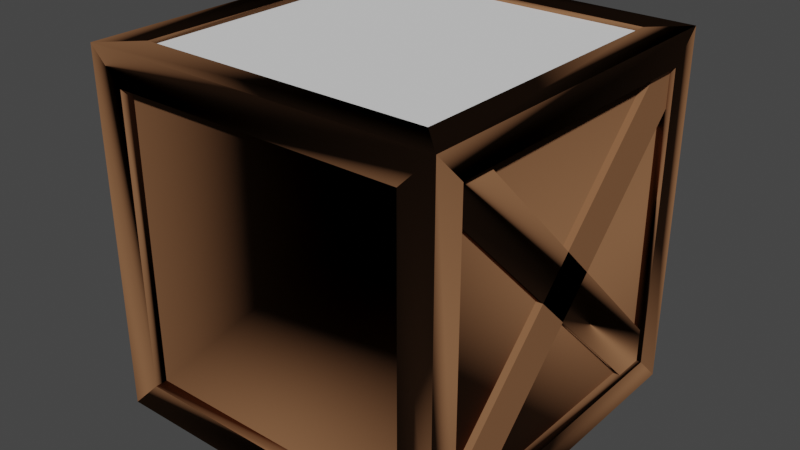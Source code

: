 # Source: Box.blend  (saved by Blender 2.92.15; exported with 4.5.12 LTS)
import bpy
from mathutils import Matrix  # noqa: F401  (used for matrix-valued properties, if any)

bpy.ops.wm.read_factory_settings(use_empty=True)
scene = bpy.context.scene
scene.name = 'Scene'

# ---- materials (node trees are filled in below, after node groups)
mat_material_002 = bpy.data.materials.new('Material.002')
mat_material_002.use_transparent_shadow = False

# ---- material node trees
mat_material_002.use_nodes = True; mat_material_002.node_tree.nodes.clear()
_N = mat_material_002.node_tree.nodes; _L = mat_material_002.node_tree.links
n0 = _N.new('ShaderNodeBsdfPrincipled'); n0.name = 'Principled BSDF'; n0.location = (10, 300)
n0.distribution = 'GGX'
n0.subsurface_method = 'BURLEY'
n0.inputs[3].default_value = 1.45
n0.inputs[13].default_value = 0.0
n0.inputs[27].default_value = (0.0, 0.0, 0.0, 1.0)
n0.inputs[28].default_value = 1.0
n1 = _N.new('ShaderNodeOutputMaterial'); n1.name = 'Material Output'; n1.location = (300, 300)
n2 = _N.new('ShaderNodeRGB'); n2.name = 'RGB'; n2.location = (-180, 280)
n2.outputs[0].default_value = (0.2346, 0.1119, 0.05448, 1.0)
_L.new(n0.outputs[0], n1.inputs[0])
_L.new(n2.outputs[0], n0.inputs[0])
n1.is_active_output = True

# ---- world
world_world = bpy.data.worlds.new('World'); scene.world = world_world
world_world.use_nodes = True; world_world.node_tree.nodes.clear()
_N = world_world.node_tree.nodes; _L = world_world.node_tree.links
n0 = _N.new('ShaderNodeOutputWorld'); n0.name = 'World Output'; n0.location = (300, 300)
n1 = _N.new('ShaderNodeBackground'); n1.name = 'Background'; n1.location = (10, 300)
n1.inputs[0].default_value = (0.05088, 0.05088, 0.05088, 1.0)
_L.new(n1.outputs[0], n0.inputs[0])
n0.is_active_output = True
world_world.color = (0.05088, 0.05088, 0.05088)
world_world.use_sun_shadow = False
world_world.sun_shadow_jitter_overblur = 0.0

# ---- meshes
me_mesh_001 = bpy.data.meshes.new('Mesh.001')
me_mesh_001.from_pydata([(28.33, -22.77, 57.77), (28.33, 29.04, 5.969), (27.24, -22.77, 57.77), (27.24, 29.04, 5.969), (27.24, -28.24, 52.3), (27.24, 23.56, 0.4938), (28.33, -28.24, 52.3), (28.33, 23.56, 0.4938), (-29.39, -29.32, 58.65), (29.11, -29.32, 58.65), (-29.39, 29.18, 58.65), (29.11, 29.18, 58.65), (-29.39, 29.18, 0.1553), (29.11, 29.18, 0.1553), (-29.39, -29.32, 0.1553), (29.11, -29.32, 0.1553), (29.11, -24.44, 5.03), (29.11, -24.44, 53.78), (29.11, 24.31, 5.03), (29.11, 24.31, 53.78), (-24.06, -23.99, 58.65), (23.78, -23.99, 58.65), (23.78, 23.85, 58.65), (-24.06, 23.85, 58.65), (-25.0, 24.79, 0.1553), (24.73, 24.79, 0.1553), (24.73, -24.93, 0.1553), (-25.0, -24.93, 0.1553), (-29.39, -24.93, 4.543), (-29.39, -24.93, 54.27), (-29.39, 24.79, 54.27), (-29.39, 24.79, 4.543), (-24.51, 29.18, 53.78), (24.24, 29.18, 53.78), (24.24, 29.18, 5.03), (-24.51, 29.18, 5.03), (-24.02, -29.32, 5.518), (23.75, -29.32, 5.518), (23.75, -29.32, 53.29), (-24.02, -29.32, 53.29), (-24.51, 27.29, 53.78), (24.24, 27.29, 53.78), (24.24, 27.29, 5.03), (-24.51, 27.29, 5.03), (-27.58, -24.93, 4.543), (-27.58, -24.93, 54.27), (-27.58, 24.79, 54.27), (-27.58, 24.79, 4.543), (-25.0, 24.79, 1.866), (24.73, 24.79, 1.866), (24.73, -24.93, 1.866), (-25.0, -24.93, 1.866), (27.25, -24.44, 5.03), (27.25, -24.44, 53.78), (27.25, 24.31, 5.03), (27.25, 24.31, 53.78), (-24.06, -23.99, 57.11), (23.78, -23.99, 57.11), (23.78, 23.85, 57.11), (-24.06, 23.85, 57.11), (-24.02, -27.31, 5.518), (23.75, -27.31, 5.518), (23.75, -27.31, 53.29), (-24.02, -27.31, 53.29), (-27.51, -22.77, 57.77), (-27.51, 29.04, 5.969), (-28.6, -22.77, 57.77), (-28.6, 29.04, 5.969), (-28.6, -28.24, 52.3), (-28.6, 23.56, 0.4938), (-27.51, -28.24, 52.3), (-27.51, 23.56, 0.4938), (28.53, 28.37, 5.969), (-23.28, 28.37, 57.77), (28.53, 27.28, 5.969), (-23.28, 27.28, 57.77), (23.05, 27.28, 0.4938), (-28.75, 27.28, 52.3), (23.05, 28.37, 0.4938), (-28.75, 28.37, 52.3), (28.33, -28.24, 5.969), (28.33, 23.56, 57.77), (27.24, -28.24, 5.969), (27.24, 23.56, 57.77), (27.24, -22.77, 0.4938), (27.24, 29.04, 52.3), (28.33, -22.77, 0.4938), (28.33, 29.04, 52.3), (23.05, 28.37, 57.77), (-28.75, 28.37, 5.969), (23.05, 27.28, 57.77), (-28.75, 27.28, 5.969), (28.53, 27.28, 52.3), (-23.28, 27.28, 0.4938), (28.53, 28.37, 52.3), (-23.28, 28.37, 0.4938), (-27.51, -28.24, 5.969), (-27.51, 23.56, 57.77), (-28.6, -28.24, 5.969), (-28.6, 23.56, 57.77), (-28.6, -22.77, 0.4938), (-28.6, 29.04, 52.3), (-27.51, -22.77, 0.4938), (-27.51, 29.04, 52.3)], [], [(0, 1, 3, 2), (2, 3, 5, 4), (4, 5, 7, 6), (6, 7, 1, 0), (1, 7, 5, 3), (6, 0, 2, 4), (56, 57, 58, 59), (40, 41, 42, 43), (48, 49, 50, 51), (60, 61, 62, 63), (53, 52, 54, 55), (44, 45, 46, 47), (9, 15, 16, 17), (15, 13, 18, 16), (13, 11, 19, 18), (11, 9, 17, 19), (8, 9, 21, 20), (9, 11, 22, 21), (11, 10, 23, 22), (10, 8, 20, 23), (12, 13, 25, 24), (13, 15, 26, 25), (15, 14, 27, 26), (14, 12, 24, 27), (14, 8, 29, 28), (8, 10, 30, 29), (10, 12, 31, 30), (12, 14, 28, 31), (10, 11, 33, 32), (11, 13, 34, 33), (13, 12, 35, 34), (12, 10, 32, 35), (14, 15, 37, 36), (15, 9, 38, 37), (9, 8, 39, 38), (8, 14, 36, 39), (32, 33, 41, 40), (33, 34, 42, 41), (34, 35, 43, 42), (35, 32, 40, 43), (28, 29, 45, 44), (29, 30, 46, 45), (30, 31, 47, 46), (31, 28, 44, 47), (24, 25, 49, 48), (25, 26, 50, 49), (26, 27, 51, 50), (27, 24, 48, 51), (17, 16, 52, 53), (16, 18, 54, 52), (18, 19, 55, 54), (19, 17, 53, 55), (20, 21, 57, 56), (21, 22, 58, 57), (22, 23, 59, 58), (23, 20, 56, 59), (36, 37, 61, 60), (37, 38, 62, 61), (38, 39, 63, 62), (39, 36, 60, 63), (64, 65, 67, 66), (66, 67, 69, 68), (68, 69, 71, 70), (70, 71, 65, 64), (65, 71, 69, 67), (70, 64, 66, 68), (72, 73, 75, 74), (74, 75, 77, 76), (76, 77, 79, 78), (78, 79, 73, 72), (73, 79, 77, 75), (78, 72, 74, 76), (80, 81, 83, 82), (82, 83, 85, 84), (84, 85, 87, 86), (86, 87, 81, 80), (81, 87, 85, 83), (86, 80, 82, 84), (88, 89, 91, 90), (90, 91, 93, 92), (92, 93, 95, 94), (94, 95, 89, 88), (89, 95, 93, 91), (94, 88, 90, 92), (96, 97, 99, 98), (98, 99, 101, 100), (100, 101, 103, 102), (102, 103, 97, 96), (97, 103, 101, 99), (102, 96, 98, 100)])
me_mesh_001.polygons.foreach_set('use_smooth', [True] * 90)
_k = set([(0, 1), (0, 2), (0, 6), (1, 3), (1, 7), (2, 3), (2, 4), (3, 5), (4, 5), (4, 6), (5, 7), (6, 7), (8, 9), (8, 10), (8, 14), (8, 20), (8, 29), (8, 39), (9, 11), (9, 15), (9, 17), (9, 21), (9, 38), (10, 11), (10, 12), (10, 23), (10, 30), (10, 32), (11, 13), (11, 19), (11, 22), (11, 33), (12, 13), (12, 14), (12, 24), (12, 31), (12, 35), (13, 15), (13, 18), (13, 25), (13, 34), (14, 15), (14, 27), (14, 28), (14, 36), (15, 16), (15, 26), (15, 37), (16, 17), (16, 18), (16, 52), (17, 19), (17, 53), (18, 19), (18, 54), (19, 55), (20, 21), (20, 23), (20, 56), (21, 22), (21, 57), (22, 23), (22, 58), (23, 59), (24, 25), (24, 27), (24, 48), (25, 26), (25, 49), (26, 27), (26, 50), (27, 51), (28, 29), (28, 31), (28, 44), (29, 30), (29, 45), (30, 31), (30, 46), (31, 47), (32, 33), (32, 35), (32, 40), (33, 34), (33, 41), (34, 35), (34, 42), (35, 43), (36, 37), (36, 39), (36, 60), (37, 38), (37, 61), (38, 39), (38, 62), (39, 63), (40, 41), (40, 43), (41, 42), (42, 43), (44, 45), (44, 47), (45, 46), (46, 47), (48, 49), (48, 51), (49, 50), (50, 51), (52, 53), (52, 54), (53, 55), (54, 55), (56, 57), (56, 59), (57, 58), (58, 59), (60, 61), (60, 63), (61, 62), (62, 63), (64, 65), (64, 66), (64, 70), (65, 67), (65, 71), (66, 67), (66, 68), (67, 69), (68, 69), (68, 70), (69, 71), (70, 71), (72, 73), (72, 74), (72, 78), (73, 75), (73, 79), (74, 75), (74, 76), (75, 77), (76, 77), (76, 78), (77, 79), (78, 79), (80, 81), (80, 82), (80, 86), (81, 83), (81, 87), (82, 83), (82, 84), (83, 85), (84, 85), (84, 86), (85, 87), (86, 87), (88, 89), (88, 90), (88, 94), (89, 91), (89, 95), (90, 91), (90, 92), (91, 93), (92, 93), (92, 94), (93, 95), (94, 95), (96, 97), (96, 98), (96, 102), (97, 99), (97, 103), (98, 99), (98, 100), (99, 101), (100, 101), (100, 102), (101, 103), (102, 103)])
me_mesh_001.attributes.new('sharp_edge', 'BOOLEAN', 'EDGE').data.foreach_set('value', [ (min(e.vertices), max(e.vertices)) in _k for e in me_mesh_001.edges])
_uv = me_mesh_001.uv_layers.new(name='map1')
_uv.uv.foreach_set('vector', [0.5932, 0.3972, 0.5932, 0.5111, 0.5908, 0.5111, 0.5908, 0.3972, 0.5847, 0.4119, 0.4708, 0.5258, 0.4587, 0.5138, 0.5726, 0.3999, 0.8461, 0.641, 0.8461, 0.5271, 0.8485, 0.5271, 0.8485, 0.641, 0.3387, 0.3999, 0.4526, 0.5138, 0.4405, 0.5258, 0.3266, 0.4119, 0.5932, 0.5111, 0.5932, 0.5231, 0.5908, 0.5231, 0.5908, 0.5111, 0.5932, 0.4092, 0.5932, 0.3972, 0.5908, 0.3972, 0.5908, 0.4092, 0.8928, 0.8695, 0.998, 0.8695, 0.998, 0.9747, 0.8928, 0.9747, 0.001992, 0.8803, 0.001992, 0.7731, 0.1092, 0.7731, 0.1092, 0.8803, 0.8887, 0.7544, 0.8887, 0.645, 0.998, 0.645, 0.998, 0.7544, 0.4446, 0.9893, 0.4446, 0.8843, 0.5497, 0.8843, 0.5497, 0.9893, 0.1172, 0.8803, 0.1172, 0.7731, 0.2244, 0.7731, 0.2244, 0.8803, 0.7732, 0.6571, 0.8825, 0.6571, 0.8825, 0.7664, 0.7732, 0.7664, 0.001992, 0.001975, 0.1306, 0.001975, 0.1199, 0.01269, 0.01271, 0.01269, 0.1306, 0.001975, 0.1306, 0.1306, 0.1199, 0.1199, 0.1199, 0.01269, 0.1306, 0.1306, 0.001992, 0.1306, 0.01271, 0.1199, 0.1199, 0.1199, 0.001992, 0.1306, 0.001992, 0.001975, 0.01271, 0.01269, 0.01271, 0.1199, 0.1386, 0.1306, 0.1386, 0.001975, 0.1503, 0.01369, 0.1503, 0.1189, 0.1386, 0.001975, 0.2672, 0.001975, 0.2555, 0.01369, 0.1503, 0.01369, 0.2672, 0.001975, 0.2672, 0.1306, 0.2555, 0.1189, 0.2555, 0.01369, 0.2672, 0.1306, 0.1386, 0.1306, 0.1503, 0.1189, 0.2555, 0.1189, 0.275, 0.001975, 0.4037, 0.001975, 0.394, 0.01162, 0.2847, 0.01162, 0.4037, 0.001975, 0.4037, 0.1306, 0.394, 0.121, 0.394, 0.01162, 0.4037, 0.1306, 0.275, 0.1306, 0.2847, 0.121, 0.394, 0.121, 0.275, 0.1306, 0.275, 0.001975, 0.2847, 0.01162, 0.2847, 0.121, 0.4115, 0.001975, 0.5401, 0.001975, 0.5305, 0.01162, 0.4211, 0.01162, 0.5401, 0.001975, 0.5401, 0.1306, 0.5305, 0.121, 0.5305, 0.01162, 0.5401, 0.1306, 0.4115, 0.1306, 0.4211, 0.121, 0.5305, 0.121, 0.4115, 0.1306, 0.4115, 0.001975, 0.4211, 0.01162, 0.4211, 0.121, 0.5479, 0.1306, 0.5479, 0.001975, 0.5586, 0.01269, 0.5586, 0.1199, 0.5479, 0.001975, 0.6765, 0.001975, 0.6658, 0.01269, 0.5586, 0.01269, 0.6765, 0.001975, 0.6765, 0.1306, 0.6658, 0.1199, 0.6658, 0.01269, 0.6765, 0.1306, 0.5479, 0.1306, 0.5586, 0.1199, 0.6658, 0.1199, 0.6843, 0.1306, 0.6843, 0.001975, 0.6961, 0.01377, 0.6961, 0.1188, 0.6843, 0.001975, 0.813, 0.001975, 0.8012, 0.01377, 0.6961, 0.01377, 0.813, 0.001975, 0.813, 0.1306, 0.8012, 0.1188, 0.8012, 0.01377, 0.813, 0.1306, 0.6843, 0.1306, 0.6961, 0.1188, 0.8012, 0.1188, 0.2322, 0.8803, 0.2322, 0.7731, 0.2363, 0.7731, 0.2363, 0.8803, 0.248, 0.7731, 0.248, 0.8803, 0.2439, 0.8803, 0.2439, 0.7731, 0.2597, 0.7731, 0.2597, 0.8803, 0.2556, 0.8803, 0.2556, 0.7731, 0.2714, 0.7731, 0.2714, 0.8803, 0.2672, 0.8803, 0.2672, 0.7731, 0.7631, 0.7664, 0.7631, 0.6571, 0.7671, 0.6571, 0.7671, 0.7664, 0.753, 0.7664, 0.753, 0.6571, 0.757, 0.6571, 0.757, 0.7664, 0.7429, 0.7664, 0.7429, 0.6571, 0.7468, 0.6571, 0.7468, 0.7664, 0.7328, 0.7664, 0.7328, 0.6571, 0.7367, 0.6571, 0.7367, 0.7664, 0.7229, 0.7664, 0.7229, 0.6571, 0.7266, 0.6571, 0.7266, 0.7664, 0.713, 0.7664, 0.713, 0.6571, 0.7167, 0.6571, 0.7167, 0.7664, 0.7068, 0.6571, 0.7068, 0.7664, 0.7031, 0.7664, 0.7031, 0.6571, 0.6969, 0.6571, 0.6969, 0.7664, 0.6932, 0.7664, 0.6932, 0.6571, 0.283, 0.7731, 0.283, 0.8803, 0.2789, 0.8803, 0.2789, 0.7731, 0.2947, 0.7731, 0.2947, 0.8803, 0.2906, 0.8803, 0.2906, 0.7731, 0.3064, 0.7731, 0.3064, 0.8803, 0.3023, 0.8803, 0.3023, 0.7731, 0.3181, 0.7731, 0.3181, 0.8803, 0.314, 0.8803, 0.314, 0.7731, 0.8833, 0.9868, 0.8833, 0.8816, 0.8867, 0.8816, 0.8867, 0.9868, 0.8772, 0.8816, 0.8772, 0.9868, 0.8738, 0.9868, 0.8738, 0.8816, 0.8676, 0.8816, 0.8676, 0.9868, 0.8642, 0.9868, 0.8642, 0.8816, 0.8547, 0.9868, 0.8547, 0.8816, 0.8581, 0.8816, 0.8581, 0.9868, 0.4341, 0.9893, 0.4341, 0.8843, 0.4385, 0.8843, 0.4385, 0.9893, 0.4235, 0.9893, 0.4235, 0.8843, 0.4279, 0.8843, 0.4279, 0.9893, 0.4174, 0.8843, 0.4174, 0.9893, 0.413, 0.9893, 0.413, 0.8843, 0.4025, 0.9893, 0.4025, 0.8843, 0.4069, 0.8843, 0.4069, 0.9893, 0.5503, 0.2672, 0.5503, 0.3811, 0.5479, 0.3811, 0.5479, 0.2672, 0.6836, 0.2793, 0.5697, 0.3932, 0.5576, 0.3811, 0.6716, 0.2672, 0.8168, 0.641, 0.8168, 0.5271, 0.8192, 0.5271, 0.8192, 0.641, 0.7022, 0.2672, 0.8161, 0.3811, 0.8041, 0.3932, 0.6902, 0.2793, 0.5503, 0.3811, 0.5503, 0.3932, 0.5479, 0.3932, 0.5479, 0.3811, 0.5503, 0.2793, 0.5503, 0.2672, 0.5479, 0.2672, 0.5479, 0.2793, 0.04778, 0.4119, 0.04778, 0.5258, 0.04538, 0.5258, 0.04538, 0.4119, 0.01403, 0.5298, 0.1279, 0.6437, 0.1159, 0.6558, 0.001992, 0.5418, 0.8656, 0.641, 0.8656, 0.5271, 0.868, 0.5271, 0.868, 0.641, 0.2607, 0.5418, 0.1468, 0.6558, 0.1347, 0.6437, 0.2486, 0.5298, 0.04778, 0.5258, 0.04778, 0.5138, 0.04538, 0.5138, 0.04538, 0.5258, 0.04778, 0.3999, 0.04778, 0.4119, 0.04538, 0.4119, 0.04538, 0.3999, 0.8777, 0.5271, 0.8777, 0.641, 0.8753, 0.641, 0.8753, 0.5271, 0.2793, 0.5298, 0.3932, 0.6437, 0.3812, 0.6558, 0.2672, 0.5418, 0.3998, 0.6558, 0.3998, 0.5418, 0.4022, 0.5418, 0.4022, 0.6558, 0.5355, 0.5418, 0.4216, 0.6558, 0.4095, 0.6437, 0.5234, 0.5298, 0.4022, 0.5298, 0.4022, 0.5418, 0.3998, 0.5418, 0.3998, 0.5298, 0.4022, 0.6558, 0.4022, 0.6437, 0.3998, 0.6437, 0.3998, 0.6558, 0.3205, 0.3999, 0.3205, 0.5138, 0.3181, 0.5138, 0.3181, 0.3999, 0.312, 0.4119, 0.198, 0.5258, 0.186, 0.5138, 0.2999, 0.3999, 0.8558, 0.641, 0.8558, 0.5271, 0.8582, 0.5271, 0.8582, 0.641, 0.06595, 0.3999, 0.1799, 0.5138, 0.1678, 0.5258, 0.05391, 0.4119, 0.3205, 0.5138, 0.3205, 0.5258, 0.3181, 0.5258, 0.3181, 0.5138, 0.3205, 0.4119, 0.3205, 0.3999, 0.3181, 0.3999, 0.3181, 0.4119, 0.8875, 0.5271, 0.8875, 0.641, 0.8851, 0.641, 0.8851, 0.5271, 0.5541, 0.5298, 0.668, 0.6437, 0.656, 0.6558, 0.542, 0.5418, 0.6746, 0.6531, 0.6746, 0.5392, 0.677, 0.5392, 0.677, 0.6531, 0.8103, 0.5392, 0.6964, 0.6531, 0.6843, 0.641, 0.7982, 0.5271, 0.677, 0.5271, 0.677, 0.5392, 0.6746, 0.5392, 0.6746, 0.5271, 0.677, 0.6531, 0.677, 0.641, 0.6746, 0.641, 0.6746, 0.6531])
me_mesh_001.materials.append(mat_material_002)
me_mesh_001.use_remesh_fix_poles = True
me_mesh_001.use_remesh_preserve_attributes = False
me_mesh_001.use_mirror_vertex_groups = False
me_mesh_001.update()
me_mesh_001.normals_split_custom_set([tuple(v) for v in zip(*[iter([0.0, 0.7071, 0.7071, 0.7071, 0.7071, -1.457e-05, 0.7071, -1.305e-05, 0.7071, -1.0, 3.409e-05, -3.347e-05, 4.371e-08, 2.357e-05, -1.0, 4.371e-08, -1.0, -2.363e-05, 4.371e-08, -0.7071, -0.7071, -0.7071, -0.7071, -5.078e-05, -0.7071, -1.046e-05, -0.7071, 1.0, 1.152e-07, 1.152e-07, 0.0, -2.411e-05, 1.0, 3.091e-08, 1.0, -2.396e-05, -1.3e-07, 0.7071, -0.7071, 0.7071, -0.7071, 1.729e-05, -0.7071, -1.672e-05, 0.7071, -1.959e-07, -0.7071, 0.7071, -0.7071, 0.7071, 3.648e-05, 0.7071, -1.454e-05, -0.7071, 0.0, 2.515e-05, 1.0, 3.394e-05, 1.0, 2.274e-05, 1.0, 3.359e-05, 3.429e-05, -3.394e-05, 1.0, 2.289e-05, 1.0, 2.304e-07, -1.686e-07, -3.091e-08, -2.295e-05, 1.0, -2.088e-12, 4.777e-05, -1.0, -4.777e-05, -1.0, -4.371e-08, -1.0, 0.0, -4.371e-08, 0.0, -1.0, -4.371e-08, -1.0, -4.371e-08, -4.777e-05, 0.0, -4.371e-08, -1.0, 1.0, -4.371e-08, 4.777e-05, 0.0, -4.371e-08, 1.0, 4.8e-05, 1.0, 4.371e-08, -1.0, 4.371e-08, 4.371e-08, 0.0, 0.0, -1.0, 4.777e-05, -1.0, 4.371e-08, 1.0, -1.192e-08, 0.0, 0.0, 4.371e-08, 1.0, -2.293e-09, 1.0, 4.777e-05, 1.0, -1.192e-08, 4.371e-08, 1.192e-08, 4.777e-05, 1.0, -4.371e-08, 1.0, 0.0, 1.0, 0.0, 0.0, 1.192e-08, -4.8e-05, 1.0, 4.371e-08, 1.0, 1.192e-08, 1.0, -4.777e-05, -2.282e-09, -1.192e-08, -4.777e-05, 1.0, 4.371e-08, 1.0, 4.777e-05, 1.19e-08, -2.59e-05, 1.0, 5.326e-07, 1.0, 5.484e-06, 1.0, -9.339e-07, 0.0, 3.139e-07, -3.982e-05, 1.0, -4.371e-08, 1.0, 0.0, 1.0, 0.0, 0.0, -4.371e-08, 4.153e-05, 1.0, -4.371e-08, 1.0, -4.435e-05, 1.0, 9.339e-07, 0.0, 1.194e-08, -1.848e-05, 1.0, -4.452e-07, 1.0, -6.155e-06, 1.0, 9.339e-07, 0.0, -4.371e-08, 3.718e-05, -1.0, -4.371e-08, -1.0, -1.952e-05, -1.0, 4.777e-05, 0.0, 1.192e-08, -2.95e-06, -1.0, 1.235e-05, -1.0, 1.192e-08, -1.0, -4.447e-05, -4.371e-08, -4.777e-05, 0.0, -1.0, -3.94e-05, -1.0, -4.371e-08, -1.0, -3.861e-05, -5.476e-07, 4.911e-05, 1.512e-09, -1.0, 3.458e-13, -1.0, -4.013e-07, -1.0, 2.444e-06, -1.263e-06, -1.0, 0.0, -4.371e-08, 4.777e-05, 2.126e-09, -1.0, -4.153e-05, -1.0, -4.371e-08, -1.0, 4.432e-05, -4.371e-08, 4.777e-05, 1.845e-09, -1.0, 1.839e-05, -1.0, -4.371e-08, -1.0, 6.274e-06, -4.371e-08, 4.777e-05, -1.146e-10, -1.0, -3.718e-05, -1.0, 4.371e-08, -1.0, 4.447e-05, 4.371e-08, 0.0, 0.0, -1.0, 3.04e-06, -1.0, 4.371e-08, 2.566e-05, 1.0, -1.192e-08, 1.0, -3.123e-05, -9.916e-09, -0.0003355, -1.417e-08, 1.0, 3.973e-05, 1.0, 4.371e-08, 1.0, -2.447e-05, 4.371e-08, 4.777e-05, -2.125e-09, 1.0, -4.141e-05, 1.0, 4.371e-08, 1.0, -3.809e-05, 4.371e-08, 0.0003355, -1.312e-08, 1.0, 1.845e-05, 1.0, -1.192e-08, 1.0, 4.224e-05, 4.371e-08, 0.0003355, -5.622e-07, 1.0, 6.771e-07, -1.0, 1.295e-05, -1.0, -5.142e-07, 0.0, -1.192e-08, -6.132e-15, -1.0, 4.387e-07, -1.0, -3.809e-05, -1.0, 0.0, 0.0, 4.371e-08, -5.484e-06, -1.0, 4.371e-08, -1.0, 0.0, -1.0, 0.0, 0.0, 1.629e-07, -8.377e-14, -1.0, -3.513e-07, -1.0, 5.484e-06, -1.0, 5.142e-07, 0.0, -7.548e-08, 4.432e-05, -1.0, 4.371e-08, -1.235e-05, -1.0, 4.371e-08, -1.0, 1.946e-05, -1.0, 0.0, 0.0, -1.0, 0.0, 0.0, -3.814e-05, -4.371e-08, -1.0, -3.378e-05, -1.0, 3.378e-05, -5.678e-06, -4.371e-08, 1.0, 0.0, 1.0, 0.0, 1.0, -4.371e-08, -1.259e-05, 1.0, -4.371e-08, -3.177e-05, 0.0, -4.371e-08, 1.0, 0.0, 1.0, 0.0, 0.0, 1.0, 0.0, 1.0, -4.371e-08, -4.441e-05, -4.177e-05, -4.371e-08, 1.0, 3.88e-05, -4.371e-08, -1.0, 4.777e-05, -1.0, -1.822e-09, -1.0, -4.371e-08, 3.177e-05, -4.777e-05, -1.0, -2.713e-10, -1.0, -4.371e-08, -3.88e-05, 1.259e-05, 4.371e-08, -1.0, -5.692e-06, 4.371e-08, 1.0, -2.94e-10, 1.0, -4.777e-05, 1.0, 4.371e-08, -4.432e-05, 0.0, -1.0, 0.0, -1.0, 4.371e-08, -6.884e-06, 0.0, 4.371e-08, -1.0, -1.0, 4.371e-08, 2.831e-06, 3.861e-05, 4.371e-08, -1.0, 0.0, -1.0, 0.0, -1.995e-09, 1.0, -4.777e-05, 1.0, 4.371e-08, 3.958e-05, -2.518e-05, 4.371e-08, 1.0, 1.0, 4.371e-08, 6.288e-06, 0.0, 4.371e-08, 1.0, -3.378e-05, 1.0, -3.378e-05, 4.8e-05, 1.0, 4.371e-08, 1.0, -4.8e-05, 4.371e-08, 2.088e-12, 4.777e-05, 1.0, 4.777e-05, -2.088e-12, 1.0, 4.371e-08, 1.0, -4.8e-05, 1.0, 2.088e-12, 4.777e-05, 4.371e-08, -1.0, 4.8e-05, -1.0, 0.0, 0.0, 2.088e-12, -4.777e-05, -1.0, 4.777e-05, 2.088e-12, -1.0, 4.8e-05, -1.0, -4.371e-08, -1.0, -4.371e-08, -4.371e-08, -4.371e-08, 1.0, 4.8e-05, 1.0, 0.0, 0.0, -4.371e-08, 4.777e-05, 1.0, -1.0, -2.088e-12, 4.777e-05, 4.777e-05, -4.371e-08, -1.0, -2.088e-12, -1.0, -4.777e-05, -4.777e-05, -1.0, 2.088e-12, -1.0, -4.371e-08, 0.0, 0.0, 0.0, -1.0, 1.0, 0.0, 4.371e-08, -4.777e-05, 2.088e-12, 1.0, 4.371e-08, 1.0, 4.371e-08, 4.777e-05, 4.371e-08, 1.0, -2.088e-12, 1.0, 4.777e-05, 1.0, 4.371e-08, 4.8e-05, -1.0, 4.371e-08, 0.0, 4.777e-05, 2.088e-12, -1.0, 4.8e-05, -1.0, -4.371e-08, -4.777e-05, -2.088e-12, -1.0, 4.371e-08, -1.0, -4.371e-08, -1.0, 4.371e-08, 4.777e-05, 1.0, 4.371e-08, 4.8e-05, -4.8e-05, 4.371e-08, 1.0, 0.0003355, 1.0, 1.467e-11, 4.371e-08, 0.7071, 0.7071, 0.7071, 0.7071, -3.091e-08, 0.7071, 3.394e-05, 0.7071, -1.0, 0.0, 0.0, -4.8e-05, -4.371e-08, -1.0, 0.0003273, -1.0, 7.385e-05, -3.091e-08, -0.7071, -0.7071, -0.7071, -0.7071, 3.091e-08, -0.7071, 3.394e-05, -0.7071, 1.0, 0.0, 0.0, -4.371e-08, -4.8e-05, 1.0, -4.371e-08, 1.0, -1.192e-08, 0.0, 0.7071, -0.7071, 0.7071, -0.7071, 0.0002373, -0.7071, -4.371e-08, 0.7071, 3.394e-05, -0.7071, 0.7071, -0.7071, 0.7071, -4.371e-08, 0.7071, -0.0002373, -0.7071, 0.7071, 3.091e-08, 0.7071, -3.091e-08, 0.7071, 0.7071, 0.7071, 0.7071, 3.394e-05, 0.0, -1.0, 0.0, -1.0, 4.371e-08, -4.8e-05, 4.8e-05, 4.371e-08, -1.0, -0.7071, 3.091e-08, -0.7071, -3.394e-05, -0.7071, -0.7071, -0.7072, -0.7071, 4.371e-08, 4.8e-05, 1.0, 4.371e-08, 1.0, -4.371e-08, 0.0, -4.777e-05, -4.371e-08, 1.0, -0.7071, -4.371e-08, 0.7071, 0.0002373, 0.7071, -0.7071, 0.7071, -0.7071, -0.0002373, 0.7071, 0.0, -0.7071, 4.371e-08, -0.7071, 0.7071, -0.7071, 0.7071, -3.091e-08, -3.394e-05, -0.7071, 0.7071, -0.7071, 0.7071, -3.394e-05, 0.7071, 4.371e-08, -0.7071, -1.0, 4.371e-08, -4.371e-08, -4.371e-08, 4.371e-08, -1.0, -4.371e-08, -1.0, -4.8e-05, -4.371e-08, 0.7071, -0.7071, 0.7071, -0.7071, -3.091e-08, -0.7071, 0.0002373, 0.7071, 1.0, 4.8e-05, -4.371e-08, 0.0, 0.0, 1.0, 4.777e-05, 1.0, -4.371e-08, 4.371e-08, 0.7071, 0.7071, 0.7071, 0.7071, 0.0, 0.7071, -0.0002373, 0.7071, 4.371e-08, -0.7071, -0.7071, -0.7071, -0.7071, 4.371e-08, -0.7071, 3.394e-05, -0.7071, -0.7071, -0.0002373, 0.7071, -0.0002373, 0.7071, -0.7071, 0.7071, -0.7071, -3.394e-05, -4.371e-08, -1.0, 4.777e-05, -1.0, 4.777e-05, 2.293e-09, -4.371e-08, 4.371e-08, -1.0, 0.7071, -4.983e-05, -0.7071, 4.371e-08, -0.7071, 0.7071, -0.7071, 0.7071, -1.445e-05, -3.091e-08, 1.0, -2.486e-05, 1.0, 4.799e-05, -1.15e-09, -1.947e-07, -2.426e-05, 1.0, -0.7071, -5.123e-05, -0.7071, 4.343e-07, -0.7071, -0.7071, -0.7071, -0.7071, 1.335e-05, 0.7071, 2.542e-05, 0.7071, -1.445e-06, 0.7071, 0.7071, 0.7071, 0.7071, 4.956e-05, -4.371e-08, -0.7071, 0.7071, -0.7071, 0.7071, 1.654e-05, 0.7071, -1.764e-05, -0.7071, -1.0, -4.777e-05, -1.117e-09, 0.0, 2.295e-05, -1.0, -3.394e-05, -1.0, -2.289e-05, 0.0, 0.7071, -0.7071, 0.7071, -0.7071, 2.596e-05, -0.7071, 1.416e-05, 0.7071, 1.0, -3.358e-05, -3.398e-05, 3.378e-05, -2.271e-05, 1.0, -3.091e-08, 1.0, 2.334e-05, 1.052e-05, 0.7071, 0.7071, 0.7071, 0.7071, 1.037e-05, 0.7071, 0.0, 0.7071, -2.551e-05, -0.7071, -0.7071, -0.7071, -0.7071, -1.714e-05, -0.7071, 4.371e-08, -0.7071, 0.0, -1.0, 0.0, 0.0, -1.0, 0.0, -0.7071, 0.0, -0.7071, -0.7071, 0.0, -0.7071, -0.7071, 0.0, -0.7071, -0.7071, 0.0, -0.7071, 0.0, 1.0, 0.0, 0.0, 1.0, 0.0, 0.0, 1.0, 0.0, 0.0, 1.0, 0.0, -0.7071, 0.0, 0.7071, -0.7071, 0.0, 0.7071, -0.7071, 0.0, 0.7071, -0.7071, 0.0, 0.7071, 0.7071, 0.0, -0.7071, 0.7071, 0.0, -0.7071, 0.7071, 0.0, -0.7071, 0.7071, 0.0, -0.7071, 0.0, -0.7071, 0.7071, 0.0, -0.7071, 0.7071, 0.0, -0.7071, 0.7071, 0.0, -0.7071, 0.7071, -1.0, -2.152e-07, 0.0, -1.0, -2.152e-07, 0.0, -1.0, -2.152e-07, 0.0, -1.0, -2.152e-07, 0.0, 0.0, 0.7071, -0.7071, 0.0, 0.7071, -0.7071, 0.0, 0.7071, -0.7071, 0.0, 0.7071, -0.7071, 1.0, 2.152e-07, 0.0, 1.0, 2.152e-07, 0.0, 1.0, 2.152e-07, 0.0, 1.0, 2.152e-07, 0.0, 0.0, 0.7071, 0.7071, 0.0, 0.7071, 0.7071, 0.0, 0.7071, 0.7071, 0.0, 0.7071, 0.7071, 0.0, -0.7071, -0.7071, 0.0, -0.7071, -0.7071, 0.0, -0.7071, -0.7071, 0.0, -0.7071, -0.7071, -0.7071, 0.0, 0.7071, -0.7071, 0.0, 0.7071, -0.7071, 0.0, 0.7071, -0.7071, 0.0, 0.7071, 0.0, -1.0, 0.0, 0.0, -1.0, 0.0, 0.0, -1.0, 0.0, 0.0, -1.0, 0.0, 0.7071, 0.0, -0.7071, 0.7071, 0.0, -0.7071, 0.7071, 0.0, -0.7071, 0.7071, 0.0, -0.7071, 0.0, 1.0, 0.0, 0.0, 1.0, 0.0, 0.0, 1.0, 0.0, 0.0, 1.0, 0.0, -0.7071, 0.0, -0.7071, -0.7071, 0.0, -0.7071, -0.7071, 0.0, -0.7071, -0.7071, 0.0, -0.7071, 0.7071, 0.0, 0.7071, 0.7071, 0.0, 0.7071, 0.7071, 0.0, 0.7071, 0.7071, 0.0, 0.7071, 0.0, -0.7071, 0.7071, 0.0, -0.7071, 0.7071, 0.0, -0.7071, 0.7071, 0.0, -0.7071, 0.7071, -1.0, 2.152e-07, 0.0, -1.0, 2.152e-07, 0.0, -1.0, 2.152e-07, 0.0, -1.0, 2.152e-07, 0.0, 0.0, 0.7071, -0.7071, 0.0, 0.7071, -0.7071, 0.0, 0.7071, -0.7071, 0.0, 0.7071, -0.7071, 1.0, -2.152e-07, 0.0, 1.0, -2.152e-07, 0.0, 1.0, -2.152e-07, 0.0, 1.0, -2.152e-07, 0.0, 0.0, 0.7071, 0.7071, 0.0, 0.7071, 0.7071, 0.0, 0.7071, 0.7071, 0.0, 0.7071, 0.7071, 0.0, -0.7071, -0.7071, 0.0, -0.7071, -0.7071, 0.0, -0.7071, -0.7071, 0.0, -0.7071, -0.7071])] * 3)])
me_plane = bpy.data.meshes.new('Plane')
me_plane.from_pydata([(-1.0, -1.0, 1.969), (1.0, -1.0, 1.969), (-1.0, 1.0, 1.969), (1.0, 1.0, 1.969)], [], [(0, 1, 3, 2)])
_uv = me_plane.uv_layers.new(name='UVMap')
_uv.uv.foreach_set('vector', [0.0, 0.0, 1.0, 0.0, 1.0, 1.0, 0.0, 1.0])
me_plane.use_remesh_fix_poles = True
me_plane.use_remesh_preserve_attributes = False
me_plane.use_mirror_vertex_groups = False
me_plane.update()

# ---- objects
ob_box2 = bpy.data.objects.new('Box2', me_mesh_001)
ob_plane = bpy.data.objects.new('Plane', me_plane)

# ---- transforms, parenting, visibility, modifiers, constraints
ob_box2.location = (0.0, 0.0, 0.0)
ob_box2.scale = (0.034, 0.034, 0.034)
ob_box2.color = (0.8, 0.8, 0.8, 1.0)
ob_box2.lineart.crease_threshold = 0.0
ob_plane.location = (0.0, 0.0, 0.0)
ob_plane.scale = (0.85, 0.85, 1.0)
ob_plane.lineart.crease_threshold = 0.0

# ---- collection membership
scene.collection.objects.link(ob_box2)
scene.collection.objects.link(ob_plane)

# ---- scene / render settings (as saved in the file)
scene.frame_start = 1; scene.frame_end = 250; scene.frame_set(1)
scene.render.engine = 'BLENDER_EEVEE_NEXT'
scene.cycles.use_denoising = False
scene.cycles.samples = 128
scene.cycles.sampling_pattern = 'TABULATED_SOBOL'
scene.cycles.use_adaptive_sampling = False
scene.cycles.use_light_tree = False
scene.view_settings.view_transform = 'Filmic'
bpy.context.view_layer.update()

# ---- added for rendering (the .blend has no active camera and no usable light): camera, sun
cam_auto = bpy.data.cameras.new('AutoCamera')
cam_auto.lens = 50.0
cam_auto.sensor_width = 36.0
cam_auto.clip_end = 1000.0
ob_auto_camera = bpy.data.objects.new('AutoCamera', cam_auto)
scene.collection.objects.link(ob_auto_camera)
ob_auto_camera.location = (3.18273, -3.82713, 3.54964)
ob_auto_camera.rotation_euler = (1.09748, -7.21219e-08, 0.694738)
scene.camera = ob_auto_camera
light_auto_sun = bpy.data.lights.new('AutoSun', 'SUN')
light_auto_sun.energy = 3.0
light_auto_sun.angle = 0.0523599
ob_auto_sun = bpy.data.objects.new('AutoSun', light_auto_sun)
scene.collection.objects.link(ob_auto_sun)
ob_auto_sun.rotation_euler = (0.872665, 0.174533, 0.523599)
bpy.context.view_layer.update()

